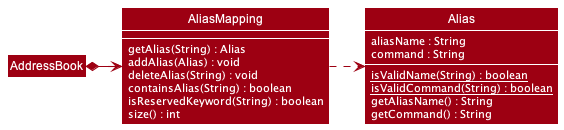

The diagram above was rendered by PlantUML. Its source (embedded in the PNG):
@startuml
!include ../style.puml

skinparam arrowThickness 1.1
skinparam arrowColor MODEL_COLOR
skinparam classBackgroundColor MODEL_COLOR
skinparam classBorderColor WHITE
skinparam classFontColor WHITE
skinparam classAttributeFontColor WHITE


class AliasMapping {
    getAlias(String) : Alias
    addAlias(Alias) : void
    deleteAlias(String) : void
    containsAlias(String) : boolean
    isReservedKeyword(String) : boolean
    size() : int
}

show AliasMapping members

class Alias {
    aliasName : String
    command : String
    {static} isValidName(String) : boolean
    {static} isValidCommand(String) : boolean
    getAliasName() : String
    getCommand() : String
}
show Alias members

AddressBook *-right-> AliasMapping
AliasMapping .> Alias

@enduml